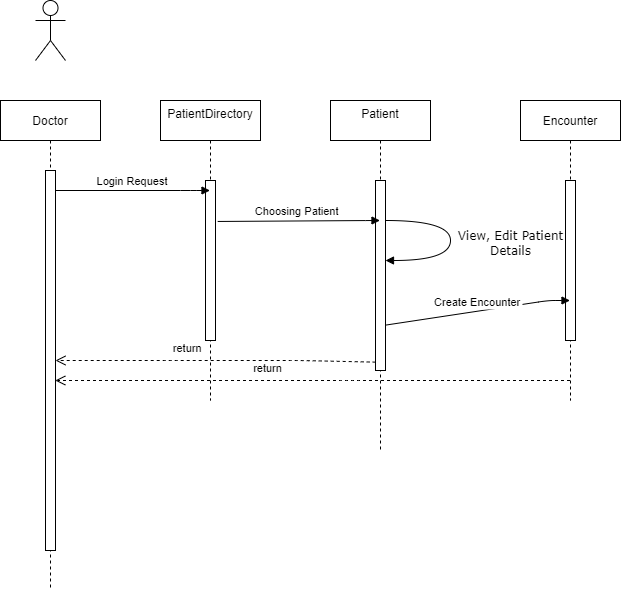

The diagram above was exported from draw.io. Its source (the exported page's mxGraphModel, read from the mxfile embedded in the PNG):
<mxGraphModel dx="1038" dy="1735" grid="1" gridSize="10" guides="1" tooltips="1" connect="1" arrows="1" fold="1" page="1" pageScale="1" pageWidth="850" pageHeight="1100" math="0" shadow="0">
  <root>
    <mxCell id="0" />
    <mxCell id="1" parent="0" />
    <mxCell id="3nuBFxr9cyL0pnOWT2aG-1" value="Doctor" style="shape=umlLifeline;perimeter=lifelinePerimeter;container=1;collapsible=0;recursiveResize=0;rounded=0;shadow=0;strokeWidth=1;" parent="1" vertex="1">
      <mxGeometry x="120" y="80" width="100" height="490" as="geometry" />
    </mxCell>
    <mxCell id="3nuBFxr9cyL0pnOWT2aG-2" value="" style="points=[];perimeter=orthogonalPerimeter;rounded=0;shadow=0;strokeWidth=1;" parent="3nuBFxr9cyL0pnOWT2aG-1" vertex="1">
      <mxGeometry x="45" y="70" width="10" height="380" as="geometry" />
    </mxCell>
    <mxCell id="jOYSxC2QWjKOrOBT6bwG-13" value="return" style="verticalAlign=bottom;endArrow=open;dashed=1;endSize=8;shadow=0;strokeWidth=1;" edge="1" parent="3nuBFxr9cyL0pnOWT2aG-1" source="jOYSxC2QWjKOrOBT6bwG-5">
      <mxGeometry x="0.1719" y="-3" relative="1" as="geometry">
        <mxPoint x="54.80000000000001" y="280.00000000000006" as="targetPoint" />
        <mxPoint x="375.00000000000006" y="280.00000000000006" as="sourcePoint" />
        <mxPoint as="offset" />
        <Array as="points">
          <mxPoint x="350" y="280" />
        </Array>
      </mxGeometry>
    </mxCell>
    <mxCell id="3nuBFxr9cyL0pnOWT2aG-5" value="PatientDirectory&#10;" style="shape=umlLifeline;perimeter=lifelinePerimeter;container=1;collapsible=0;recursiveResize=0;rounded=0;shadow=0;strokeWidth=1;" parent="1" vertex="1">
      <mxGeometry x="280" y="80" width="100" height="300" as="geometry" />
    </mxCell>
    <mxCell id="3nuBFxr9cyL0pnOWT2aG-6" value="" style="points=[];perimeter=orthogonalPerimeter;rounded=0;shadow=0;strokeWidth=1;" parent="3nuBFxr9cyL0pnOWT2aG-5" vertex="1">
      <mxGeometry x="45" y="80" width="10" height="160" as="geometry" />
    </mxCell>
    <mxCell id="3nuBFxr9cyL0pnOWT2aG-7" value="return" style="verticalAlign=bottom;endArrow=open;dashed=1;endSize=8;exitX=0.02;exitY=0.956;shadow=0;strokeWidth=1;exitDx=0;exitDy=0;exitPerimeter=0;" parent="1" source="jOYSxC2QWjKOrOBT6bwG-4" target="3nuBFxr9cyL0pnOWT2aG-2" edge="1">
      <mxGeometry x="0.1719" y="-3" relative="1" as="geometry">
        <mxPoint x="275" y="236" as="targetPoint" />
        <Array as="points">
          <mxPoint x="420" y="340" />
          <mxPoint x="290" y="340" />
        </Array>
        <mxPoint as="offset" />
      </mxGeometry>
    </mxCell>
    <mxCell id="3nuBFxr9cyL0pnOWT2aG-8" value="Login Request" style="verticalAlign=bottom;endArrow=block;shadow=0;strokeWidth=1;" parent="1" source="3nuBFxr9cyL0pnOWT2aG-2" target="3nuBFxr9cyL0pnOWT2aG-5" edge="1">
      <mxGeometry relative="1" as="geometry">
        <mxPoint x="275" y="160" as="sourcePoint" />
        <Array as="points">
          <mxPoint x="310" y="170" />
        </Array>
      </mxGeometry>
    </mxCell>
    <mxCell id="jOYSxC2QWjKOrOBT6bwG-1" value="" style="shape=umlActor;verticalLabelPosition=bottom;verticalAlign=top;html=1;outlineConnect=0;" vertex="1" parent="1">
      <mxGeometry x="155" y="-20" width="30" height="60" as="geometry" />
    </mxCell>
    <mxCell id="jOYSxC2QWjKOrOBT6bwG-3" value="Patient&#10;" style="shape=umlLifeline;perimeter=lifelinePerimeter;container=1;collapsible=0;recursiveResize=0;rounded=0;shadow=0;strokeWidth=1;" vertex="1" parent="1">
      <mxGeometry x="450" y="80" width="100" height="350" as="geometry" />
    </mxCell>
    <mxCell id="jOYSxC2QWjKOrOBT6bwG-4" value="" style="points=[];perimeter=orthogonalPerimeter;rounded=0;shadow=0;strokeWidth=1;" vertex="1" parent="jOYSxC2QWjKOrOBT6bwG-3">
      <mxGeometry x="45" y="80" width="10" height="190" as="geometry" />
    </mxCell>
    <mxCell id="jOYSxC2QWjKOrOBT6bwG-11" value="View, Edit Patient &lt;br&gt;Details" style="html=1;verticalAlign=bottom;endArrow=block;labelBackgroundColor=none;fontFamily=Verdana;fontSize=12;elbow=vertical;edgeStyle=orthogonalEdgeStyle;curved=1;exitX=1.038;exitY=0.345;exitPerimeter=0;" edge="1" parent="jOYSxC2QWjKOrOBT6bwG-3">
      <mxGeometry x="0.2353" y="-60" relative="1" as="geometry">
        <mxPoint x="55.00333333333333" y="120" as="sourcePoint" />
        <mxPoint x="55" y="160" as="targetPoint" />
        <Array as="points">
          <mxPoint x="120" y="120" />
          <mxPoint x="120" y="160" />
        </Array>
        <mxPoint x="60" y="60" as="offset" />
      </mxGeometry>
    </mxCell>
    <mxCell id="jOYSxC2QWjKOrOBT6bwG-5" value="Encounter" style="shape=umlLifeline;perimeter=lifelinePerimeter;container=1;collapsible=0;recursiveResize=0;rounded=0;shadow=0;strokeWidth=1;" vertex="1" parent="1">
      <mxGeometry x="640" y="80" width="100" height="300" as="geometry" />
    </mxCell>
    <mxCell id="jOYSxC2QWjKOrOBT6bwG-6" value="" style="points=[];perimeter=orthogonalPerimeter;rounded=0;shadow=0;strokeWidth=1;" vertex="1" parent="jOYSxC2QWjKOrOBT6bwG-5">
      <mxGeometry x="45" y="80" width="10" height="160" as="geometry" />
    </mxCell>
    <mxCell id="jOYSxC2QWjKOrOBT6bwG-9" value="Choosing Patient " style="verticalAlign=bottom;endArrow=block;shadow=0;strokeWidth=1;exitX=1.22;exitY=0.256;exitDx=0;exitDy=0;exitPerimeter=0;" edge="1" parent="1" source="3nuBFxr9cyL0pnOWT2aG-6" target="jOYSxC2QWjKOrOBT6bwG-3">
      <mxGeometry relative="1" as="geometry">
        <mxPoint x="360" y="200" as="sourcePoint" />
        <mxPoint x="534.5" y="200" as="targetPoint" />
        <Array as="points">
          <mxPoint x="495" y="200" />
        </Array>
      </mxGeometry>
    </mxCell>
    <mxCell id="jOYSxC2QWjKOrOBT6bwG-12" value="Create Encounter" style="verticalAlign=bottom;endArrow=block;shadow=0;strokeWidth=1;exitX=1.02;exitY=0.761;exitDx=0;exitDy=0;exitPerimeter=0;" edge="1" parent="1" source="jOYSxC2QWjKOrOBT6bwG-4" target="jOYSxC2QWjKOrOBT6bwG-5">
      <mxGeometry relative="1" as="geometry">
        <mxPoint x="510.00000000000006" y="280.96000000000004" as="sourcePoint" />
        <mxPoint x="672.3" y="280" as="targetPoint" />
        <Array as="points">
          <mxPoint x="667.8" y="280" />
        </Array>
      </mxGeometry>
    </mxCell>
  </root>
</mxGraphModel>